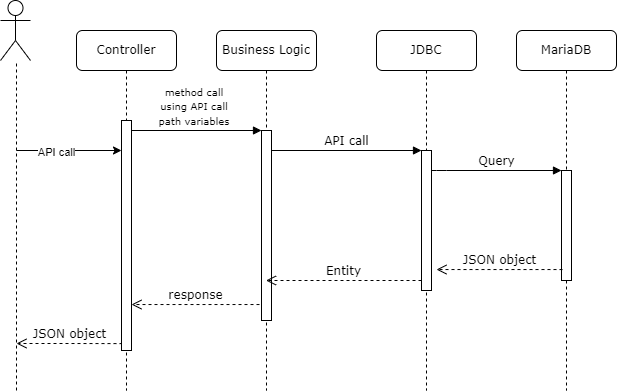

The diagram above was exported from draw.io. Its source (the exported page's mxGraphModel, read from the mxfile embedded in the PNG):
<mxGraphModel dx="1422" dy="737" grid="1" gridSize="10" guides="1" tooltips="1" connect="1" arrows="1" fold="1" page="1" pageScale="1" pageWidth="1100" pageHeight="850" background="none" math="0" shadow="0">
  <root>
    <mxCell id="0" />
    <mxCell id="1" parent="0" />
    <mxCell id="2" value="Business Logic" style="shape=umlLifeline;perimeter=lifelinePerimeter;whiteSpace=wrap;html=1;container=1;collapsible=0;recursiveResize=0;outlineConnect=0;rounded=1;shadow=0;comic=0;labelBackgroundColor=none;strokeWidth=1;fontFamily=Verdana;fontSize=12;align=center;" vertex="1" parent="1">
      <mxGeometry x="240" y="80" width="100" height="360" as="geometry" />
    </mxCell>
    <mxCell id="3" value="" style="html=1;points=[];perimeter=orthogonalPerimeter;rounded=0;shadow=0;comic=0;labelBackgroundColor=none;strokeWidth=1;fontFamily=Verdana;fontSize=12;align=center;" vertex="1" parent="2">
      <mxGeometry x="45" y="100" width="10" height="190" as="geometry" />
    </mxCell>
    <mxCell id="4" value="JSON object" style="html=1;verticalAlign=bottom;endArrow=open;dashed=1;endSize=8;exitX=0.1;exitY=0.97;labelBackgroundColor=none;fontFamily=Verdana;fontSize=12;exitDx=0;exitDy=0;exitPerimeter=0;" edge="1" parent="2" source="9">
      <mxGeometry relative="1" as="geometry">
        <mxPoint x="-200" y="313" as="targetPoint" />
        <mxPoint x="215" y="280" as="sourcePoint" />
        <Array as="points">
          <mxPoint x="-150" y="313" />
        </Array>
      </mxGeometry>
    </mxCell>
    <mxCell id="5" value="JDBC" style="shape=umlLifeline;perimeter=lifelinePerimeter;whiteSpace=wrap;html=1;container=1;collapsible=0;recursiveResize=0;outlineConnect=0;rounded=1;shadow=0;comic=0;labelBackgroundColor=none;strokeWidth=1;fontFamily=Verdana;fontSize=12;align=center;" vertex="1" parent="1">
      <mxGeometry x="400" y="80" width="100" height="360" as="geometry" />
    </mxCell>
    <mxCell id="6" value="" style="html=1;points=[];perimeter=orthogonalPerimeter;rounded=0;shadow=0;comic=0;labelBackgroundColor=none;strokeWidth=1;fontFamily=Verdana;fontSize=12;align=center;" vertex="1" parent="5">
      <mxGeometry x="45" y="120" width="10" height="140" as="geometry" />
    </mxCell>
    <mxCell id="7" value="MariaDB" style="shape=umlLifeline;perimeter=lifelinePerimeter;whiteSpace=wrap;html=1;container=1;collapsible=0;recursiveResize=0;outlineConnect=0;rounded=1;shadow=0;comic=0;labelBackgroundColor=none;strokeWidth=1;fontFamily=Verdana;fontSize=12;align=center;" vertex="1" parent="1">
      <mxGeometry x="540" y="80" width="100" height="360" as="geometry" />
    </mxCell>
    <mxCell id="8" value="Controller" style="shape=umlLifeline;perimeter=lifelinePerimeter;whiteSpace=wrap;html=1;container=1;collapsible=0;recursiveResize=0;outlineConnect=0;rounded=1;shadow=0;comic=0;labelBackgroundColor=none;strokeWidth=1;fontFamily=Verdana;fontSize=12;align=center;" vertex="1" parent="1">
      <mxGeometry x="100" y="80" width="100" height="360" as="geometry" />
    </mxCell>
    <mxCell id="9" value="" style="html=1;points=[];perimeter=orthogonalPerimeter;rounded=0;shadow=0;comic=0;labelBackgroundColor=none;strokeWidth=1;fontFamily=Verdana;fontSize=12;align=center;" vertex="1" parent="8">
      <mxGeometry x="45" y="90" width="10" height="230" as="geometry" />
    </mxCell>
    <mxCell id="10" value="" style="html=1;points=[];perimeter=orthogonalPerimeter;rounded=0;shadow=0;comic=0;labelBackgroundColor=none;strokeWidth=1;fontFamily=Verdana;fontSize=12;align=center;" vertex="1" parent="1">
      <mxGeometry x="585" y="220" width="10" height="110" as="geometry" />
    </mxCell>
    <mxCell id="11" value="Query" style="html=1;verticalAlign=bottom;endArrow=block;labelBackgroundColor=none;fontFamily=Verdana;fontSize=12;edgeStyle=elbowEdgeStyle;elbow=vertical;" edge="1" source="6" target="10" parent="1">
      <mxGeometry relative="1" as="geometry">
        <mxPoint x="510" y="220" as="sourcePoint" />
        <Array as="points">
          <mxPoint x="460" y="220" />
        </Array>
      </mxGeometry>
    </mxCell>
    <mxCell id="12" value="" style="html=1;verticalAlign=bottom;endArrow=block;entryX=0;entryY=0;labelBackgroundColor=none;fontFamily=Verdana;fontSize=12;edgeStyle=elbowEdgeStyle;elbow=vertical;" edge="1" source="9" target="3" parent="1">
      <mxGeometry relative="1" as="geometry">
        <mxPoint x="220" y="190" as="sourcePoint" />
      </mxGeometry>
    </mxCell>
    <mxCell id="13" value="API call" style="html=1;verticalAlign=bottom;endArrow=block;entryX=0;entryY=0;labelBackgroundColor=none;fontFamily=Verdana;fontSize=12;edgeStyle=elbowEdgeStyle;elbow=vertical;" edge="1" source="3" target="6" parent="1">
      <mxGeometry relative="1" as="geometry">
        <mxPoint x="370" y="200" as="sourcePoint" />
      </mxGeometry>
    </mxCell>
    <mxCell id="14" value="" style="shape=umlActor;verticalLabelPosition=bottom;verticalAlign=top;html=1;outlineConnect=0;" vertex="1" parent="1">
      <mxGeometry x="24" y="50" width="30" height="60" as="geometry" />
    </mxCell>
    <mxCell id="15" value="" style="endArrow=none;dashed=1;html=1;rounded=0;" edge="1" parent="1">
      <mxGeometry width="50" height="50" relative="1" as="geometry">
        <mxPoint x="40" y="440" as="sourcePoint" />
        <mxPoint x="40" y="110" as="targetPoint" />
      </mxGeometry>
    </mxCell>
    <mxCell id="16" value="" style="endArrow=classic;html=1;rounded=0;" edge="1" target="9" parent="1">
      <mxGeometry width="50" height="50" relative="1" as="geometry">
        <mxPoint x="40" y="200" as="sourcePoint" />
        <mxPoint x="110" y="140" as="targetPoint" />
      </mxGeometry>
    </mxCell>
    <mxCell id="17" value="API call" style="edgeLabel;html=1;align=center;verticalAlign=middle;resizable=0;points=[];" vertex="1" connectable="0" parent="16">
      <mxGeometry x="-0.2571" y="-1" relative="1" as="geometry">
        <mxPoint as="offset" />
      </mxGeometry>
    </mxCell>
    <mxCell id="18" value="&lt;span style=&quot;font-family: &amp;#34;verdana&amp;#34;&quot;&gt;&lt;font style=&quot;font-size: 10px&quot;&gt;method call using API call path variables&lt;/font&gt;&lt;/span&gt;" style="text;html=1;strokeColor=none;fillColor=none;align=center;verticalAlign=middle;whiteSpace=wrap;rounded=0;" vertex="1" parent="1">
      <mxGeometry x="173" y="155" width="90" as="geometry" />
    </mxCell>
    <mxCell id="19" value="JSON object" style="html=1;verticalAlign=bottom;endArrow=open;dashed=1;endSize=8;labelBackgroundColor=none;fontFamily=Verdana;fontSize=12;exitX=0.1;exitY=0.755;exitDx=0;exitDy=0;exitPerimeter=0;entryX=1.5;entryY=0.736;entryDx=0;entryDy=0;entryPerimeter=0;" edge="1" parent="1">
      <mxGeometry relative="1" as="geometry">
        <mxPoint x="460" y="319.03999999999996" as="targetPoint" />
        <mxPoint x="586" y="319.04999999999995" as="sourcePoint" />
      </mxGeometry>
    </mxCell>
    <mxCell id="20" value="Entity" style="html=1;verticalAlign=bottom;endArrow=open;dashed=1;endSize=8;labelBackgroundColor=none;fontFamily=Verdana;fontSize=12;" edge="1" target="2" parent="1">
      <mxGeometry relative="1" as="geometry">
        <mxPoint x="300" y="330" as="targetPoint" />
        <mxPoint x="445" y="330" as="sourcePoint" />
      </mxGeometry>
    </mxCell>
    <mxCell id="21" value="response" style="html=1;verticalAlign=bottom;endArrow=open;dashed=1;endSize=8;labelBackgroundColor=none;fontFamily=Verdana;fontSize=12;exitX=-0.2;exitY=0.916;exitDx=0;exitDy=0;exitPerimeter=0;entryX=1.3;entryY=0.813;entryDx=0;entryDy=0;entryPerimeter=0;" edge="1" source="3" target="9" parent="1">
      <mxGeometry relative="1" as="geometry">
        <mxPoint x="160" y="354" as="targetPoint" />
        <mxPoint x="220" y="320" as="sourcePoint" />
      </mxGeometry>
    </mxCell>
  </root>
</mxGraphModel>